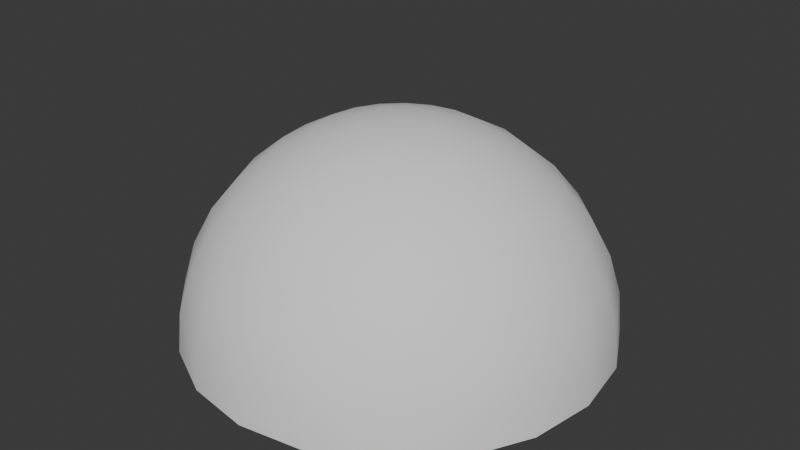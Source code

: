 # Source: OrbExplosion_Meshs.blend  (saved by Blender 4.5.90; exported with 4.5.12 LTS)
import bpy
from mathutils import Matrix  # noqa: F401  (used for matrix-valued properties, if any)

bpy.ops.wm.read_factory_settings(use_empty=True)
scene = bpy.context.scene
scene.name = 'Scene'

# ---- collections
col_collection = bpy.data.collections.new('Collection'); scene.collection.children.link(col_collection)

# ---- world
world_world = bpy.data.worlds.new('World'); scene.world = world_world
world_world.use_nodes = True; world_world.node_tree.nodes.clear()
_N = world_world.node_tree.nodes; _L = world_world.node_tree.links
n0 = _N.new('ShaderNodeOutputWorld'); n0.name = 'World Output'; n0.location = (200, 100)
n1 = _N.new('ShaderNodeBackground'); n1.name = 'Background'; n1.location = (-200, 100)
n1.inputs[0].default_value = (0.05088, 0.05088, 0.05088, 1.0)
_L.new(n1.outputs[0], n0.inputs[0])
n0.is_active_output = True
world_world.color = (0.05088, 0.05088, 0.05088)
world_world.sun_shadow_jitter_overblur = 0.0

# ---- meshes
me_sphere = bpy.data.meshes.new('Sphere')
me_sphere.from_pydata([(0.0, 0.3827, 0.9239), (0.0, 0.9239, 0.3827), (0.0, 0.9808, 0.1951), (0.06029, 0.1855, 0.9808), (0.1183, 0.364, 0.9239), (0.1717, 0.5284, 0.8315), (0.2185, 0.6725, 0.7071), (0.2569, 0.7908, 0.5556), (0.2855, 0.8787, 0.3827), (0.3031, 0.9328, 0.1951), (0.309, 0.9511, 0.0), (0.1147, 0.1578, 0.9808), (0.2249, 0.3096, 0.9239), (0.3266, 0.4495, 0.8315), (0.4156, 0.5721, 0.7071), (0.4887, 0.6727, 0.5556), (0.543, 0.7474, 0.3827), (0.5765, 0.7935, 0.1951), (0.5878, 0.809, 0.0), (0.0, 0.0, 1.0), (0.1578, 0.1147, 0.9808), (0.3096, 0.2249, 0.9239), (0.4495, 0.3266, 0.8315), (0.5721, 0.4156, 0.7071), (0.6727, 0.4887, 0.5556), (0.7474, 0.543, 0.3827), (0.7935, 0.5765, 0.1951), (0.809, 0.5878, 0.0), (0.1855, 0.06029, 0.9808), (0.364, 0.1183, 0.9239), (0.5284, 0.1717, 0.8315), (0.6725, 0.2185, 0.7071), (0.7908, 0.2569, 0.5556), (0.8787, 0.2855, 0.3827), (0.9328, 0.3031, 0.1951), (0.9511, 0.309, 0.0), (0.1951, 7.451e-09, 0.9808), (0.3827, -2.235e-08, 0.9239), (0.5556, 0.0, 0.8315), (0.7071, 0.0, 0.7071), (0.8315, 0.0, 0.5556), (0.9239, 0.0, 0.3827), (0.9808, -2.98e-08, 0.1951), (1.0, -2.98e-08, 0.0), (0.1855, -0.06029, 0.9808), (0.364, -0.1183, 0.9239), (0.5284, -0.1717, 0.8315), (0.6725, -0.2185, 0.7071), (0.7908, -0.2569, 0.5556), (0.8787, -0.2855, 0.3827), (0.9328, -0.3031, 0.1951), (0.9511, -0.309, 0.0), (0.1578, -0.1147, 0.9808), (0.3096, -0.2249, 0.9239), (0.4495, -0.3266, 0.8315), (0.5721, -0.4156, 0.7071), (0.6727, -0.4887, 0.5556), (0.7474, -0.543, 0.3827), (0.7935, -0.5765, 0.1951), (0.809, -0.5878, 0.0), (0.1147, -0.1578, 0.9808), (0.2249, -0.3096, 0.9239), (0.3266, -0.4495, 0.8315), (0.4156, -0.5721, 0.7071), (0.4887, -0.6727, 0.5556), (0.543, -0.7474, 0.3827), (0.5765, -0.7935, 0.1951), (0.5878, -0.809, 0.0), (0.06029, -0.1855, 0.9808), (0.1183, -0.364, 0.9239), (0.1717, -0.5284, 0.8315), (0.2185, -0.6725, 0.7071), (0.2569, -0.7908, 0.5556), (0.2855, -0.8787, 0.3827), (0.3031, -0.9328, 0.1951), (0.309, -0.9511, 0.0), (7.451e-09, -0.1951, 0.9808), (-3.725e-08, -0.3827, 0.9239), (4.47e-08, -0.5556, 0.8315), (1.49e-08, -0.7071, 0.7071), (2.98e-08, -0.8315, 0.5556), (0.0, -0.9239, 0.3827), (-2.98e-08, -0.9808, 0.1951), (0.0, -1.0, 0.0), (-0.06029, -0.1855, 0.9808), (-0.1183, -0.364, 0.9239), (-0.1717, -0.5284, 0.8315), (-0.2185, -0.6725, 0.7071), (-0.2569, -0.7908, 0.5556), (-0.2855, -0.8787, 0.3827), (-0.3031, -0.9328, 0.1951), (-0.309, -0.9511, 0.0), (-0.1147, -0.1578, 0.9808), (-0.2249, -0.3096, 0.9239), (-0.3266, -0.4495, 0.8315), (-0.4156, -0.5721, 0.7071), (-0.4887, -0.6727, 0.5556), (-0.543, -0.7474, 0.3827), (-0.5765, -0.7935, 0.1951), (-0.5878, -0.809, 0.0), (-0.1578, -0.1147, 0.9808), (-0.3096, -0.2249, 0.9239), (-0.4495, -0.3266, 0.8315), (-0.5721, -0.4156, 0.7071), (-0.6727, -0.4887, 0.5556), (-0.7474, -0.543, 0.3827), (-0.7935, -0.5765, 0.1951), (-0.809, -0.5878, 0.0), (-0.1855, -0.06029, 0.9808), (-0.364, -0.1183, 0.9239), (-0.5284, -0.1717, 0.8315), (-0.6725, -0.2185, 0.7071), (-0.7908, -0.2569, 0.5556), (-0.8787, -0.2855, 0.3827), (-0.9328, -0.3031, 0.1951), (-0.9511, -0.309, 0.0), (-0.1951, -7.451e-09, 0.9808), (-0.3827, 2.235e-08, 0.9239), (-0.5556, -5.96e-08, 0.8315), (-0.7071, -1.49e-08, 0.7071), (-0.8315, 1.49e-08, 0.5556), (-0.9239, 2.98e-08, 0.3827), (-0.9808, 8.941e-08, 0.1951), (-1.0, 0.0, 0.0), (-0.1855, 0.06029, 0.9808), (-0.364, 0.1183, 0.9239), (-0.5284, 0.1717, 0.8315), (-0.6725, 0.2185, 0.7071), (-0.7908, 0.2569, 0.5556), (-0.8787, 0.2855, 0.3827), (-0.9328, 0.3031, 0.1951), (-0.9511, 0.309, 0.0), (-0.1578, 0.1147, 0.9808), (-0.3096, 0.2249, 0.9239), (-0.4495, 0.3266, 0.8315), (-0.5721, 0.4156, 0.7071), (-0.6727, 0.4887, 0.5556), (-0.7474, 0.543, 0.3827), (-0.7935, 0.5765, 0.1951), (-0.809, 0.5878, 0.0), (-0.1147, 0.1578, 0.9808), (-0.2249, 0.3096, 0.9239), (-0.3266, 0.4495, 0.8315), (-0.4156, 0.5721, 0.7071), (-0.4887, 0.6727, 0.5556), (-0.543, 0.7474, 0.3827), (-0.5765, 0.7935, 0.1951), (-0.5878, 0.809, 0.0), (-0.06029, 0.1855, 0.9808), (-0.1183, 0.364, 0.9239), (-0.1717, 0.5284, 0.8315), (-0.2185, 0.6725, 0.7071), (-0.2569, 0.7908, 0.5556), (-0.2855, 0.8787, 0.3827), (-0.3031, 0.9328, 0.1951), (-0.309, 0.9511, 0.0), (-7.451e-09, 0.1951, 0.9808), (-4.47e-08, 0.5556, 0.8315), (-2.98e-08, 0.7071, 0.7071), (-2.98e-08, 0.8315, 0.5556), (2.98e-08, 1.0, 0.0)], [], [(157, 0, 4, 5), (158, 157, 5, 6), (159, 158, 6, 7), (1, 159, 7, 8), (2, 1, 8, 9), (160, 2, 9, 10), (156, 19, 3), (0, 156, 3, 4), (4, 3, 11, 12), (5, 4, 12, 13), (6, 5, 13, 14), (7, 6, 14, 15), (8, 7, 15, 16), (9, 8, 16, 17), (10, 9, 17, 18), (3, 19, 11), (16, 15, 24, 25), (17, 16, 25, 26), (18, 17, 26, 27), (11, 19, 20), (12, 11, 20, 21), (13, 12, 21, 22), (14, 13, 22, 23), (15, 14, 23, 24), (22, 21, 29, 30), (23, 22, 30, 31), (24, 23, 31, 32), (25, 24, 32, 33), (26, 25, 33, 34), (27, 26, 34, 35), (20, 19, 28), (21, 20, 28, 29), (34, 33, 41, 42), (35, 34, 42, 43), (28, 19, 36), (29, 28, 36, 37), (30, 29, 37, 38), (31, 30, 38, 39), (32, 31, 39, 40), (33, 32, 40, 41), (38, 37, 45, 46), (39, 38, 46, 47), (40, 39, 47, 48), (41, 40, 48, 49), (42, 41, 49, 50), (43, 42, 50, 51), (36, 19, 44), (37, 36, 44, 45), (50, 49, 57, 58), (51, 50, 58, 59), (44, 19, 52), (45, 44, 52, 53), (46, 45, 53, 54), (47, 46, 54, 55), (48, 47, 55, 56), (49, 48, 56, 57), (55, 54, 62, 63), (56, 55, 63, 64), (57, 56, 64, 65), (58, 57, 65, 66), (59, 58, 66, 67), (52, 19, 60), (53, 52, 60, 61), (54, 53, 61, 62), (67, 66, 74, 75), (60, 19, 68), (61, 60, 68, 69), (62, 61, 69, 70), (63, 62, 70, 71), (64, 63, 71, 72), (65, 64, 72, 73), (66, 65, 73, 74), (72, 71, 79, 80), (73, 72, 80, 81), (74, 73, 81, 82), (75, 74, 82, 83), (68, 19, 76), (69, 68, 76, 77), (70, 69, 77, 78), (71, 70, 78, 79), (76, 19, 84), (77, 76, 84, 85), (78, 77, 85, 86), (79, 78, 86, 87), (80, 79, 87, 88), (81, 80, 88, 89), (82, 81, 89, 90), (83, 82, 90, 91), (88, 87, 95, 96), (89, 88, 96, 97), (90, 89, 97, 98), (91, 90, 98, 99), (84, 19, 92), (85, 84, 92, 93), (86, 85, 93, 94), (87, 86, 94, 95), (93, 92, 100, 101), (94, 93, 101, 102), (95, 94, 102, 103), (96, 95, 103, 104), (97, 96, 104, 105), (98, 97, 105, 106), (99, 98, 106, 107), (92, 19, 100), (105, 104, 112, 113), (106, 105, 113, 114), (107, 106, 114, 115), (100, 19, 108), (101, 100, 108, 109), (102, 101, 109, 110), (103, 102, 110, 111), (104, 103, 111, 112), (109, 108, 116, 117), (110, 109, 117, 118), (111, 110, 118, 119), (112, 111, 119, 120), (113, 112, 120, 121), (114, 113, 121, 122), (115, 114, 122, 123), (108, 19, 116), (121, 120, 128, 129), (122, 121, 129, 130), (123, 122, 130, 131), (116, 19, 124), (117, 116, 124, 125), (118, 117, 125, 126), (119, 118, 126, 127), (120, 119, 127, 128), (126, 125, 133, 134), (127, 126, 134, 135), (128, 127, 135, 136), (129, 128, 136, 137), (130, 129, 137, 138), (131, 130, 138, 139), (124, 19, 132), (125, 124, 132, 133), (138, 137, 145, 146), (139, 138, 146, 147), (132, 19, 140), (133, 132, 140, 141), (134, 133, 141, 142), (135, 134, 142, 143), (136, 135, 143, 144), (137, 136, 144, 145), (143, 142, 150, 151), (144, 143, 151, 152), (145, 144, 152, 153), (146, 145, 153, 154), (147, 146, 154, 155), (140, 19, 148), (141, 140, 148, 149), (142, 141, 149, 150), (155, 154, 2, 160), (148, 19, 156), (149, 148, 156, 0), (150, 149, 0, 157), (151, 150, 157, 158), (152, 151, 158, 159), (153, 152, 159, 1), (154, 153, 1, 2)])
me_sphere.polygons.foreach_set('use_smooth', [True] * 160)
_uv = me_sphere.uv_layers.new(name='UVMap')
_uv.uv.foreach_set('vector', [0.75, 0.6946, 0.75, 0.847, 0.7, 0.847, 0.7, 0.6946, 0.75, 0.5172, 0.75, 0.6946, 0.7, 0.6946, 0.7, 0.5172, 0.75, 0.363, 0.75, 0.5172, 0.7, 0.5172, 0.7, 0.363, 0.75, 0.2243, 0.75, 0.363, 0.7, 0.363, 0.7, 0.2243, 0.75, 0.09028, 0.75, 0.2243, 0.7, 0.2243, 0.7, 0.09028, 0.75, 0.0, 0.75, 0.09028, 0.7, 0.09028, 0.7, 0.0, 0.75, 0.938, 0.725, 1.0, 0.7, 0.938, 0.75, 0.847, 0.75, 0.938, 0.7, 0.938, 0.7, 0.847, 0.7, 0.847, 0.7, 0.938, 0.65, 0.938, 0.65, 0.847, 0.7, 0.6946, 0.7, 0.847, 0.65, 0.847, 0.65, 0.6946, 0.7, 0.5172, 0.7, 0.6946, 0.65, 0.6946, 0.65, 0.5172, 0.7, 0.363, 0.7, 0.5172, 0.65, 0.5172, 0.65, 0.363, 0.7, 0.2243, 0.7, 0.363, 0.65, 0.363, 0.65, 0.2243, 0.7, 0.09028, 0.7, 0.2243, 0.65, 0.2243, 0.65, 0.09028, 0.7, 0.0, 0.7, 0.09028, 0.65, 0.09028, 0.65, 0.0, 0.7, 0.938, 0.675, 1.0, 0.65, 0.938, 0.65, 0.2243, 0.65, 0.363, 0.6, 0.363, 0.6, 0.2243, 0.65, 0.09028, 0.65, 0.2243, 0.6, 0.2243, 0.6, 0.09028, 0.65, 0.0, 0.65, 0.09028, 0.6, 0.09028, 0.6, 0.0, 0.65, 0.938, 0.625, 1.0, 0.6, 0.938, 0.65, 0.847, 0.65, 0.938, 0.6, 0.938, 0.6, 0.847, 0.65, 0.6946, 0.65, 0.847, 0.6, 0.847, 0.6, 0.6946, 0.65, 0.5172, 0.65, 0.6946, 0.6, 0.6946, 0.6, 0.5172, 0.65, 0.363, 0.65, 0.5172, 0.6, 0.5172, 0.6, 0.363, 0.6, 0.6946, 0.6, 0.847, 0.55, 0.847, 0.55, 0.6946, 0.6, 0.5172, 0.6, 0.6946, 0.55, 0.6946, 0.55, 0.5172, 0.6, 0.363, 0.6, 0.5172, 0.55, 0.5172, 0.55, 0.363, 0.6, 0.2243, 0.6, 0.363, 0.55, 0.363, 0.55, 0.2243, 0.6, 0.09028, 0.6, 0.2243, 0.55, 0.2243, 0.55, 0.09028, 0.6, 0.0, 0.6, 0.09028, 0.55, 0.09028, 0.55, 0.0, 0.6, 0.938, 0.575, 1.0, 0.55, 0.938, 0.6, 0.847, 0.6, 0.938, 0.55, 0.938, 0.55, 0.847, 0.55, 0.09028, 0.55, 0.2243, 0.5, 0.2243, 0.5, 0.09028, 0.55, 0.0, 0.55, 0.09028, 0.5, 0.09028, 0.5, 0.0, 0.55, 0.938, 0.525, 1.0, 0.5, 0.938, 0.55, 0.847, 0.55, 0.938, 0.5, 0.938, 0.5, 0.847, 0.55, 0.6946, 0.55, 0.847, 0.5, 0.847, 0.5, 0.6946, 0.55, 0.5172, 0.55, 0.6946, 0.5, 0.6946, 0.5, 0.5172, 0.55, 0.363, 0.55, 0.5172, 0.5, 0.5172, 0.5, 0.363, 0.55, 0.2243, 0.55, 0.363, 0.5, 0.363, 0.5, 0.2243, 0.5, 0.6946, 0.5, 0.847, 0.45, 0.847, 0.45, 0.6946, 0.5, 0.5172, 0.5, 0.6946, 0.45, 0.6946, 0.45, 0.5172, 0.5, 0.363, 0.5, 0.5172, 0.45, 0.5172, 0.45, 0.363, 0.5, 0.2243, 0.5, 0.363, 0.45, 0.363, 0.45, 0.2243, 0.5, 0.09028, 0.5, 0.2243, 0.45, 0.2243, 0.45, 0.09028, 0.5, 0.0, 0.5, 0.09028, 0.45, 0.09028, 0.45, 0.0, 0.5, 0.938, 0.475, 1.0, 0.45, 0.938, 0.5, 0.847, 0.5, 0.938, 0.45, 0.938, 0.45, 0.847, 0.45, 0.09028, 0.45, 0.2243, 0.4, 0.2243, 0.4, 0.09028, 0.45, 0.0, 0.45, 0.09028, 0.4, 0.09028, 0.4, 0.0, 0.45, 0.938, 0.425, 1.0, 0.4, 0.938, 0.45, 0.847, 0.45, 0.938, 0.4, 0.938, 0.4, 0.847, 0.45, 0.6946, 0.45, 0.847, 0.4, 0.847, 0.4, 0.6946, 0.45, 0.5172, 0.45, 0.6946, 0.4, 0.6946, 0.4, 0.5172, 0.45, 0.363, 0.45, 0.5172, 0.4, 0.5172, 0.4, 0.363, 0.45, 0.2243, 0.45, 0.363, 0.4, 0.363, 0.4, 0.2243, 0.4, 0.5172, 0.4, 0.6946, 0.35, 0.6946, 0.35, 0.5172, 0.4, 0.363, 0.4, 0.5172, 0.35, 0.5172, 0.35, 0.363, 0.4, 0.2243, 0.4, 0.363, 0.35, 0.363, 0.35, 0.2243, 0.4, 0.09028, 0.4, 0.2243, 0.35, 0.2243, 0.35, 0.09028, 0.4, 0.0, 0.4, 0.09028, 0.35, 0.09028, 0.35, 0.0, 0.4, 0.938, 0.375, 1.0, 0.35, 0.938, 0.4, 0.847, 0.4, 0.938, 0.35, 0.938, 0.35, 0.847, 0.4, 0.6946, 0.4, 0.847, 0.35, 0.847, 0.35, 0.6946, 0.35, 0.0, 0.35, 0.09028, 0.3, 0.09028, 0.3, 0.0, 0.35, 0.938, 0.325, 1.0, 0.3, 0.938, 0.35, 0.847, 0.35, 0.938, 0.3, 0.938, 0.3, 0.847, 0.35, 0.6946, 0.35, 0.847, 0.3, 0.847, 0.3, 0.6946, 0.35, 0.5172, 0.35, 0.6946, 0.3, 0.6946, 0.3, 0.5172, 0.35, 0.363, 0.35, 0.5172, 0.3, 0.5172, 0.3, 0.363, 0.35, 0.2243, 0.35, 0.363, 0.3, 0.363, 0.3, 0.2243, 0.35, 0.09028, 0.35, 0.2243, 0.3, 0.2243, 0.3, 0.09028, 0.3, 0.363, 0.3, 0.5172, 0.25, 0.5172, 0.25, 0.363, 0.3, 0.2243, 0.3, 0.363, 0.25, 0.363, 0.25, 0.2243, 0.3, 0.09028, 0.3, 0.2243, 0.25, 0.2243, 0.25, 0.09028, 0.3, 0.0, 0.3, 0.09028, 0.25, 0.09028, 0.25, 0.0, 0.3, 0.938, 0.275, 1.0, 0.25, 0.938, 0.3, 0.847, 0.3, 0.938, 0.25, 0.938, 0.25, 0.847, 0.3, 0.6946, 0.3, 0.847, 0.25, 0.847, 0.25, 0.6946, 0.3, 0.5172, 0.3, 0.6946, 0.25, 0.6946, 0.25, 0.5172, 0.25, 0.938, 0.225, 1.0, 0.2, 0.938, 0.25, 0.847, 0.25, 0.938, 0.2, 0.938, 0.2, 0.847, 0.25, 0.6946, 0.25, 0.847, 0.2, 0.847, 0.2, 0.6946, 0.25, 0.5172, 0.25, 0.6946, 0.2, 0.6946, 0.2, 0.5172, 0.25, 0.363, 0.25, 0.5172, 0.2, 0.5172, 0.2, 0.363, 0.25, 0.2243, 0.25, 0.363, 0.2, 0.363, 0.2, 0.2243, 0.25, 0.09028, 0.25, 0.2243, 0.2, 0.2243, 0.2, 0.09028, 0.25, 0.0, 0.25, 0.09028, 0.2, 0.09028, 0.2, 0.0, 0.2, 0.363, 0.2, 0.5172, 0.15, 0.5172, 0.15, 0.363, 0.2, 0.2243, 0.2, 0.363, 0.15, 0.363, 0.15, 0.2243, 0.2, 0.09028, 0.2, 0.2243, 0.15, 0.2243, 0.15, 0.09028, 0.2, 0.0, 0.2, 0.09028, 0.15, 0.09028, 0.15, 0.0, 0.2, 0.938, 0.175, 1.0, 0.15, 0.938, 0.2, 0.847, 0.2, 0.938, 0.15, 0.938, 0.15, 0.847, 0.2, 0.6946, 0.2, 0.847, 0.15, 0.847, 0.15, 0.6946, 0.2, 0.5172, 0.2, 0.6946, 0.15, 0.6946, 0.15, 0.5172, 0.15, 0.847, 0.15, 0.938, 0.1, 0.938, 0.1, 0.847, 0.15, 0.6946, 0.15, 0.847, 0.1, 0.847, 0.1, 0.6946, 0.15, 0.5172, 0.15, 0.6946, 0.1, 0.6946, 0.1, 0.5172, 0.15, 0.363, 0.15, 0.5172, 0.1, 0.5172, 0.1, 0.363, 0.15, 0.2243, 0.15, 0.363, 0.1, 0.363, 0.1, 0.2243, 0.15, 0.09028, 0.15, 0.2243, 0.1, 0.2243, 0.1, 0.09028, 0.15, 0.0, 0.15, 0.09028, 0.1, 0.09028, 0.1, 0.0, 0.15, 0.938, 0.125, 1.0, 0.1, 0.938, 0.1, 0.2243, 0.1, 0.363, 0.05, 0.363, 0.05, 0.2243, 0.1, 0.09028, 0.1, 0.2243, 0.05, 0.2243, 0.05, 0.09028, 0.1, 0.0, 0.1, 0.09028, 0.05, 0.09028, 0.05, 0.0, 0.1, 0.938, 0.075, 1.0, 0.05, 0.938, 0.1, 0.847, 0.1, 0.938, 0.05, 0.938, 0.05, 0.847, 0.1, 0.6946, 0.1, 0.847, 0.05, 0.847, 0.05, 0.6946, 0.1, 0.5172, 0.1, 0.6946, 0.05, 0.6946, 0.05, 0.5172, 0.1, 0.363, 0.1, 0.5172, 0.05, 0.5172, 0.05, 0.363, 0.05, 0.847, 0.05, 0.938, 1.524e-08, 0.938, 0.0, 0.847, 0.05, 0.6946, 0.05, 0.847, 0.0, 0.847, 1.452e-08, 0.6946, 0.05, 0.5172, 0.05, 0.6946, 1.452e-08, 0.6946, 0.0, 0.5172, 0.05, 0.363, 0.05, 0.5172, 0.0, 0.5172, 2.588e-09, 0.363, 0.05, 0.2243, 0.05, 0.363, 2.588e-09, 0.363, 5.59e-09, 0.2243, 0.05, 0.09028, 0.05, 0.2243, 5.59e-09, 0.2243, 7.013e-09, 0.09028, 0.05, 0.0, 0.05, 0.09028, 7.013e-09, 0.09028, 7.451e-09, 0.0, 0.05, 0.938, 0.025, 1.0, 1.524e-08, 0.938, 1.0, 0.2243, 1.0, 0.363, 0.95, 0.363, 0.95, 0.2243, 1.0, 0.09028, 1.0, 0.2243, 0.95, 0.2243, 0.95, 0.09028, 1.0, 0.0, 1.0, 0.09028, 0.95, 0.09028, 0.95, 0.0, 1.0, 0.938, 0.975, 1.0, 0.95, 0.938, 1.0, 0.847, 1.0, 0.938, 0.95, 0.938, 0.95, 0.847, 1.0, 0.6946, 1.0, 0.847, 0.95, 0.847, 0.95, 0.6946, 1.0, 0.5172, 1.0, 0.6946, 0.95, 0.6946, 0.95, 0.5172, 1.0, 0.363, 1.0, 0.5172, 0.95, 0.5172, 0.95, 0.363, 0.95, 0.6946, 0.95, 0.847, 0.9, 0.847, 0.9, 0.6946, 0.95, 0.5172, 0.95, 0.6946, 0.9, 0.6946, 0.9, 0.5172, 0.95, 0.363, 0.95, 0.5172, 0.9, 0.5172, 0.9, 0.363, 0.95, 0.2243, 0.95, 0.363, 0.9, 0.363, 0.9, 0.2243, 0.95, 0.09028, 0.95, 0.2243, 0.9, 0.2243, 0.9, 0.09028, 0.95, 0.0, 0.95, 0.09028, 0.9, 0.09028, 0.9, 0.0, 0.95, 0.938, 0.925, 1.0, 0.9, 0.938, 0.95, 0.847, 0.95, 0.938, 0.9, 0.938, 0.9, 0.847, 0.9, 0.09028, 0.9, 0.2243, 0.85, 0.2243, 0.85, 0.09028, 0.9, 0.0, 0.9, 0.09028, 0.85, 0.09028, 0.85, 0.0, 0.9, 0.938, 0.875, 1.0, 0.85, 0.938, 0.9, 0.847, 0.9, 0.938, 0.85, 0.938, 0.85, 0.847, 0.9, 0.6946, 0.9, 0.847, 0.85, 0.847, 0.85, 0.6946, 0.9, 0.5172, 0.9, 0.6946, 0.85, 0.6946, 0.85, 0.5172, 0.9, 0.363, 0.9, 0.5172, 0.85, 0.5172, 0.85, 0.363, 0.9, 0.2243, 0.9, 0.363, 0.85, 0.363, 0.85, 0.2243, 0.85, 0.5172, 0.85, 0.6946, 0.8, 0.6946, 0.8, 0.5172, 0.85, 0.363, 0.85, 0.5172, 0.8, 0.5172, 0.8, 0.363, 0.85, 0.2243, 0.85, 0.363, 0.8, 0.363, 0.8, 0.2243, 0.85, 0.09028, 0.85, 0.2243, 0.8, 0.2243, 0.8, 0.09028, 0.85, 0.0, 0.85, 0.09028, 0.8, 0.09028, 0.8, 0.0, 0.85, 0.938, 0.825, 1.0, 0.8, 0.938, 0.85, 0.847, 0.85, 0.938, 0.8, 0.938, 0.8, 0.847, 0.85, 0.6946, 0.85, 0.847, 0.8, 0.847, 0.8, 0.6946, 0.8, 0.0, 0.8, 0.09028, 0.75, 0.09028, 0.75, 0.0, 0.8, 0.938, 0.775, 1.0, 0.75, 0.938, 0.8, 0.847, 0.8, 0.938, 0.75, 0.938, 0.75, 0.847, 0.8, 0.6946, 0.8, 0.847, 0.75, 0.847, 0.75, 0.6946, 0.8, 0.5172, 0.8, 0.6946, 0.75, 0.6946, 0.75, 0.5172, 0.8, 0.363, 0.8, 0.5172, 0.75, 0.5172, 0.75, 0.363, 0.8, 0.2243, 0.8, 0.363, 0.75, 0.363, 0.75, 0.2243, 0.8, 0.09028, 0.8, 0.2243, 0.75, 0.2243, 0.75, 0.09028])
me_sphere.update()

# ---- objects
ob_hemisphere_01 = bpy.data.objects.new('Hemisphere 01', me_sphere)

# ---- transforms, parenting, visibility, modifiers, constraints
ob_hemisphere_01.location = (0.0, 0.0, 0.0)

# ---- collection membership
col_collection.objects.link(ob_hemisphere_01)

# ---- scene / render settings (as saved in the file)
scene.frame_start = 1; scene.frame_end = 250; scene.frame_set(207)
scene.render.engine = 'BLENDER_EEVEE_NEXT'
bpy.context.view_layer.update()

# ---- added for rendering (the .blend has no active camera and no usable light): camera, sun
cam_auto = bpy.data.cameras.new('AutoCamera')
cam_auto.lens = 50.0
cam_auto.sensor_width = 36.0
cam_auto.clip_end = 1000.0
ob_auto_camera = bpy.data.objects.new('AutoCamera', cam_auto)
scene.collection.objects.link(ob_auto_camera)
ob_auto_camera.location = (2.77567, -3.33081, 2.72054)
ob_auto_camera.rotation_euler = (1.09748, -7.21219e-08, 0.694738)
scene.camera = ob_auto_camera
light_auto_sun = bpy.data.lights.new('AutoSun', 'SUN')
light_auto_sun.energy = 3.0
light_auto_sun.angle = 0.0523599
ob_auto_sun = bpy.data.objects.new('AutoSun', light_auto_sun)
scene.collection.objects.link(ob_auto_sun)
ob_auto_sun.rotation_euler = (0.872665, 0.174533, 0.523599)
bpy.context.view_layer.update()
